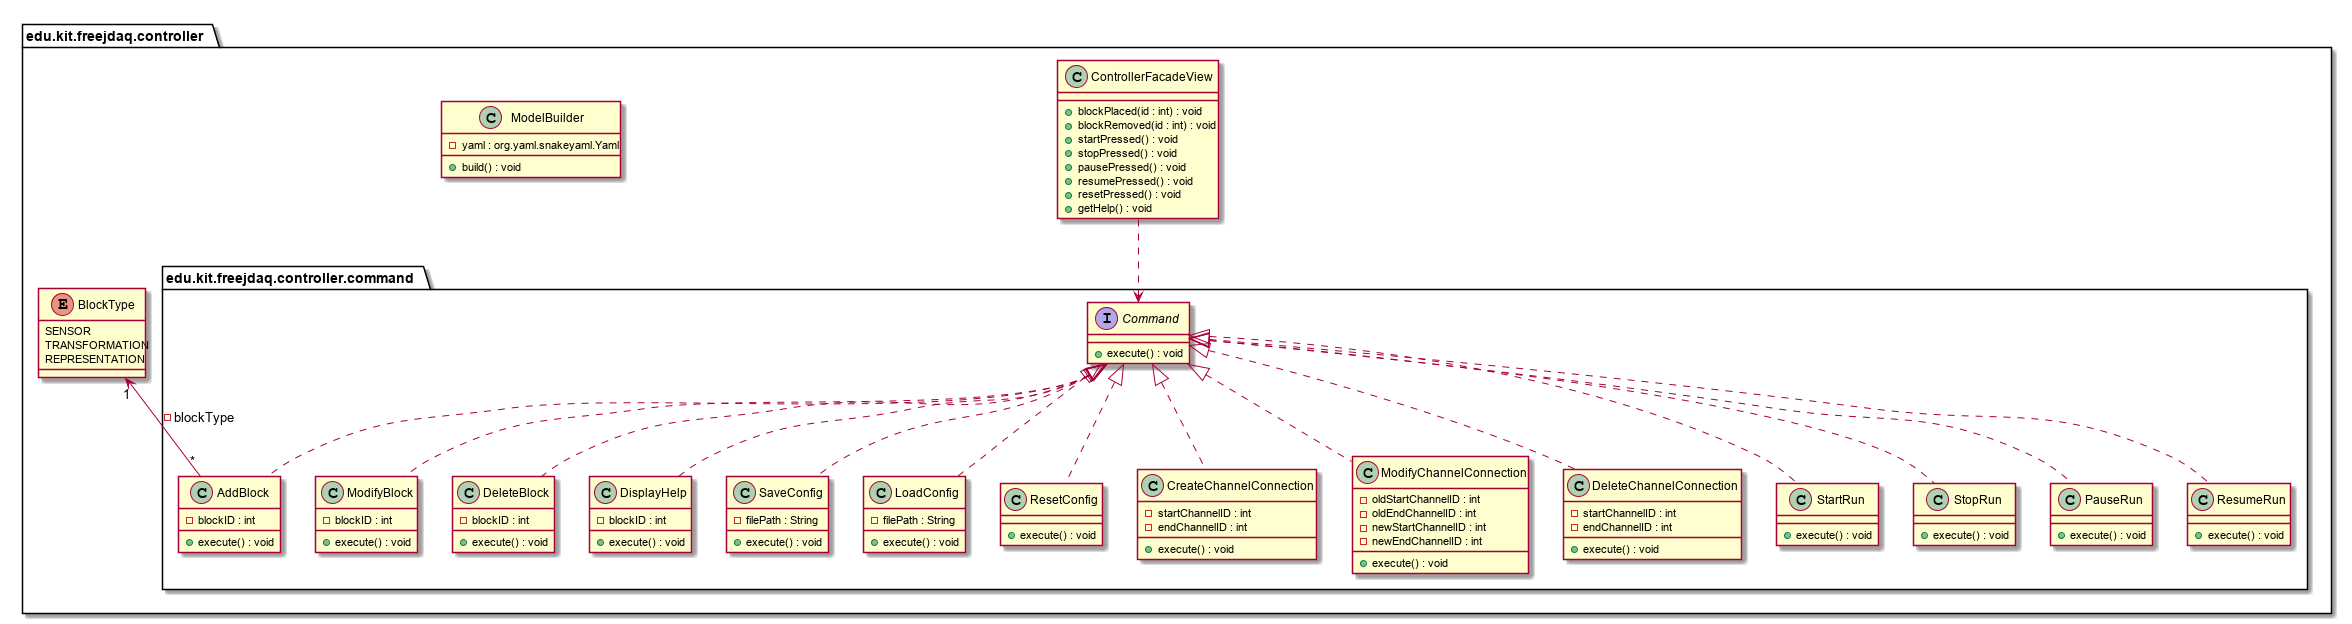

The diagram above was rendered by PlantUML. Its source (embedded in the PNG):
@startuml

package edu.kit.freejdaq.controller {

	enum BlockType {
		SENSOR
		TRANSFORMATION
		REPRESENTATION
	}

	package edu.kit.freejdaq.controller.command {

		interface Command {
			+ execute() : void
		}
		
		class AddBlock {
			- blockID : int
			+ execute() : void
		}
		
		BlockType "1" <-- "*" AddBlock : - blockType
		
		class ModifyBlock {
			- blockID : int
			+ execute() : void
		}
		
		class DeleteBlock {
			- blockID : int
			+ execute() : void
		}
		
		class DisplayHelp {
			- blockID : int
			+ execute() : void
		}
		
		class SaveConfig {
			- filePath : String
			+ execute() : void
		}
		
		class LoadConfig {
			- filePath : String
			+ execute() : void
		}
		
		class ResetConfig {
			+ execute() : void
		}
		
		class CreateChannelConnection {
			- startChannelID : int
			- endChannelID : int
			+ execute() : void
		}
		
		class ModifyChannelConnection {
			- oldStartChannelID : int
			- oldEndChannelID : int
			- newStartChannelID : int
			- newEndChannelID : int
			+ execute() : void
		}
		
		class DeleteChannelConnection {
			- startChannelID : int
			- endChannelID : int
			+ execute() : void
		}
		
		class StartRun {
			+ execute() : void
		}
		
		class StopRun {
			+ execute() : void
		}
		
		class PauseRun {
			+ execute() : void
		}
		
		class ResumeRun {
			+ execute() : void
		}
		
		Command <|.. AddBlock
		Command <|.. DeleteBlock
		Command <|.. ModifyBlock
		Command <|.. DisplayHelp
		Command <|.. SaveConfig
		Command <|.. LoadConfig
		Command <|.. ResetConfig
		Command <|.. CreateChannelConnection
		Command <|.. ModifyChannelConnection
		Command <|.. DeleteChannelConnection
		Command <|.. StartRun
		Command <|.. StopRun
		Command <|.. PauseRun
		Command <|.. ResumeRun

	}
	
	class ModelBuilder {
		- yaml : org.yaml.snakeyaml.Yaml
		+ build() : void
	}
	
	class ControllerFacadeView {
		+ blockPlaced(id : int) : void
		+ blockRemoved(id : int) : void
		+ startPressed() : void
		+ stopPressed() : void
		+ pausePressed() : void
		+ resumePressed() : void
		+ resetPressed() : void
		+ getHelp() : void
	}
	
	Command <.down. ControllerFacadeView
}

@enduml